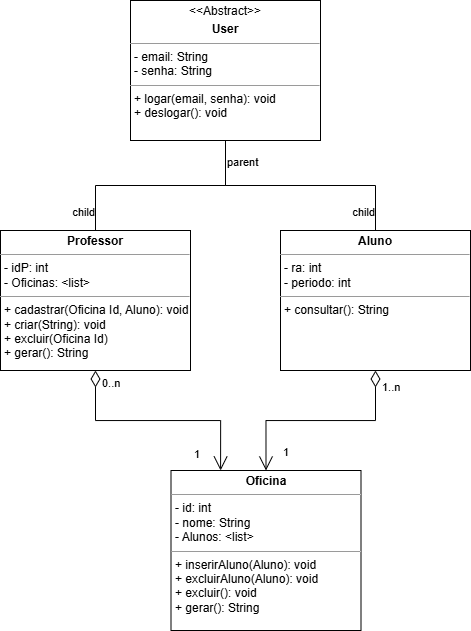

The diagram above was exported from draw.io. Its source (the exported page's mxGraphModel, read from the mxfile embedded in the PNG):
<mxGraphModel dx="953" dy="545" grid="1" gridSize="10" guides="1" tooltips="1" connect="1" arrows="1" fold="1" page="1" pageScale="1" pageWidth="850" pageHeight="1100" background="none" math="0" shadow="0">
  <root>
    <mxCell id="0" />
    <mxCell id="1" parent="0" />
    <mxCell id="5d2195bd80daf111-18" value="&lt;p style=&quot;margin:0px;margin-top:4px;text-align:center;&quot;&gt;&amp;lt;&amp;lt;Abstract&amp;gt;&amp;gt;&lt;/p&gt;&lt;p style=&quot;margin:0px;margin-top:4px;text-align:center;&quot;&gt;&lt;b&gt;User&lt;/b&gt;&lt;/p&gt;&lt;hr size=&quot;1&quot;&gt;&lt;p style=&quot;margin:0px;margin-left:4px;&quot;&gt;- email: String&lt;br&gt;- senha: String&lt;/p&gt;&lt;hr size=&quot;1&quot;&gt;&lt;p style=&quot;margin:0px;margin-left:4px;&quot;&gt;+ logar(email, senha): void&lt;br&gt;+ deslogar(): void&lt;/p&gt;" style="verticalAlign=top;align=left;overflow=fill;fontSize=12;fontFamily=Helvetica;html=1;rounded=0;shadow=0;comic=0;labelBackgroundColor=none;strokeWidth=1" parent="1" vertex="1">
      <mxGeometry x="320" y="40" width="190" height="140" as="geometry" />
    </mxCell>
    <mxCell id="JWl16R8acQaijJblRk7v-1" value="" style="endArrow=none;html=1;edgeStyle=orthogonalEdgeStyle;rounded=0;exitX=0.5;exitY=1;exitDx=0;exitDy=0;entryX=0.5;entryY=0;entryDx=0;entryDy=0;" edge="1" parent="1" source="5d2195bd80daf111-18" target="JWl16R8acQaijJblRk7v-4">
      <mxGeometry relative="1" as="geometry">
        <mxPoint x="340" y="280" as="sourcePoint" />
        <mxPoint x="250" y="270" as="targetPoint" />
      </mxGeometry>
    </mxCell>
    <mxCell id="JWl16R8acQaijJblRk7v-2" value="parent" style="edgeLabel;resizable=0;html=1;align=left;verticalAlign=bottom;" connectable="0" vertex="1" parent="JWl16R8acQaijJblRk7v-1">
      <mxGeometry x="-1" relative="1" as="geometry">
        <mxPoint y="30" as="offset" />
      </mxGeometry>
    </mxCell>
    <mxCell id="JWl16R8acQaijJblRk7v-3" value="child" style="edgeLabel;resizable=0;html=1;align=right;verticalAlign=bottom;" connectable="0" vertex="1" parent="JWl16R8acQaijJblRk7v-1">
      <mxGeometry x="1" relative="1" as="geometry">
        <mxPoint y="-10" as="offset" />
      </mxGeometry>
    </mxCell>
    <mxCell id="JWl16R8acQaijJblRk7v-4" value="&lt;p style=&quot;margin:0px;margin-top:4px;text-align:center;&quot;&gt;&lt;b style=&quot;background-color: transparent; color: light-dark(rgb(0, 0, 0), rgb(255, 255, 255));&quot;&gt;Professor&lt;/b&gt;&lt;/p&gt;&lt;hr size=&quot;1&quot;&gt;&lt;p style=&quot;margin:0px;margin-left:4px;&quot;&gt;- idP: int&lt;br&gt;- Oficinas: &amp;lt;list&amp;gt;&lt;/p&gt;&lt;hr size=&quot;1&quot;&gt;&lt;p style=&quot;margin:0px;margin-left:4px;&quot;&gt;+ cadastrar(Oficina Id, Aluno): void&lt;br&gt;+ criar(String): void&lt;/p&gt;&lt;p style=&quot;margin:0px;margin-left:4px;&quot;&gt;+ excluir(Oficina Id)&lt;/p&gt;&lt;p style=&quot;margin:0px;margin-left:4px;&quot;&gt;+ gerar(): String&lt;/p&gt;" style="verticalAlign=top;align=left;overflow=fill;fontSize=12;fontFamily=Helvetica;html=1;rounded=0;shadow=0;comic=0;labelBackgroundColor=none;strokeWidth=1" vertex="1" parent="1">
      <mxGeometry x="190" y="270" width="190" height="140" as="geometry" />
    </mxCell>
    <mxCell id="JWl16R8acQaijJblRk7v-6" value="&lt;p style=&quot;margin:0px;margin-top:4px;text-align:center;&quot;&gt;&lt;b style=&quot;background-color: transparent; color: light-dark(rgb(0, 0, 0), rgb(255, 255, 255));&quot;&gt;Aluno&lt;/b&gt;&lt;/p&gt;&lt;hr size=&quot;1&quot;&gt;&lt;p style=&quot;margin:0px;margin-left:4px;&quot;&gt;- ra: int&lt;br&gt;- periodo: int&lt;/p&gt;&lt;hr size=&quot;1&quot;&gt;&lt;p style=&quot;margin:0px;margin-left:4px;&quot;&gt;+ consultar(): String&lt;br&gt;&lt;/p&gt;" style="verticalAlign=top;align=left;overflow=fill;fontSize=12;fontFamily=Helvetica;html=1;rounded=0;shadow=0;comic=0;labelBackgroundColor=none;strokeWidth=1" vertex="1" parent="1">
      <mxGeometry x="470" y="270" width="190" height="140" as="geometry" />
    </mxCell>
    <mxCell id="JWl16R8acQaijJblRk7v-8" value="" style="endArrow=none;html=1;edgeStyle=orthogonalEdgeStyle;rounded=0;exitX=0.5;exitY=1;exitDx=0;exitDy=0;" edge="1" parent="1" source="5d2195bd80daf111-18" target="JWl16R8acQaijJblRk7v-6">
      <mxGeometry relative="1" as="geometry">
        <mxPoint x="378" y="190" as="sourcePoint" />
        <mxPoint x="260" y="280" as="targetPoint" />
      </mxGeometry>
    </mxCell>
    <mxCell id="JWl16R8acQaijJblRk7v-9" value="parent" style="edgeLabel;resizable=0;html=1;align=left;verticalAlign=bottom;" connectable="0" vertex="1" parent="JWl16R8acQaijJblRk7v-8">
      <mxGeometry x="-1" relative="1" as="geometry">
        <mxPoint y="30" as="offset" />
      </mxGeometry>
    </mxCell>
    <mxCell id="JWl16R8acQaijJblRk7v-10" value="child" style="edgeLabel;resizable=0;html=1;align=right;verticalAlign=bottom;" connectable="0" vertex="1" parent="JWl16R8acQaijJblRk7v-8">
      <mxGeometry x="1" relative="1" as="geometry">
        <mxPoint y="-10" as="offset" />
      </mxGeometry>
    </mxCell>
    <mxCell id="JWl16R8acQaijJblRk7v-11" value="&lt;p style=&quot;margin:0px;margin-top:4px;text-align:center;&quot;&gt;&lt;b&gt;Oficina&lt;/b&gt;&lt;/p&gt;&lt;hr size=&quot;1&quot;&gt;&lt;p style=&quot;margin:0px;margin-left:4px;&quot;&gt;- id: int&lt;br&gt;- nome: String&lt;/p&gt;&lt;p style=&quot;margin:0px;margin-left:4px;&quot;&gt;- Alunos: &amp;lt;list&amp;gt;&lt;/p&gt;&lt;hr size=&quot;1&quot;&gt;&lt;p style=&quot;margin:0px;margin-left:4px;&quot;&gt;+ inserirAluno(Aluno): void&lt;br&gt;+ excluirAluno(Aluno): void&lt;/p&gt;&lt;p style=&quot;margin:0px;margin-left:4px;&quot;&gt;+ excluir(): void&lt;/p&gt;&lt;p style=&quot;margin:0px;margin-left:4px;&quot;&gt;+ gerar(): String&lt;/p&gt;" style="verticalAlign=top;align=left;overflow=fill;fontSize=12;fontFamily=Helvetica;html=1;rounded=0;shadow=0;comic=0;labelBackgroundColor=none;strokeWidth=1" vertex="1" parent="1">
      <mxGeometry x="360.5" y="510" width="190" height="160" as="geometry" />
    </mxCell>
    <mxCell id="JWl16R8acQaijJblRk7v-13" value="Relation" style="endArrow=open;html=1;endSize=12;startArrow=diamondThin;startSize=14;startFill=0;edgeStyle=orthogonalEdgeStyle;rounded=0;exitX=0.5;exitY=1;exitDx=0;exitDy=0;textShadow=0;textOpacity=0;entryX=0.261;entryY=0;entryDx=0;entryDy=0;entryPerimeter=0;" edge="1" parent="1" source="JWl16R8acQaijJblRk7v-4" target="JWl16R8acQaijJblRk7v-11">
      <mxGeometry x="0.0027" relative="1" as="geometry">
        <mxPoint x="250" y="440" as="sourcePoint" />
        <mxPoint x="420" y="490" as="targetPoint" />
        <Array as="points">
          <mxPoint x="285" y="460" />
          <mxPoint x="410" y="460" />
        </Array>
        <mxPoint as="offset" />
      </mxGeometry>
    </mxCell>
    <mxCell id="JWl16R8acQaijJblRk7v-14" value="0..n" style="edgeLabel;resizable=0;html=1;align=left;verticalAlign=top;" connectable="0" vertex="1" parent="JWl16R8acQaijJblRk7v-13">
      <mxGeometry x="-1" relative="1" as="geometry">
        <mxPoint x="5" as="offset" />
      </mxGeometry>
    </mxCell>
    <mxCell id="JWl16R8acQaijJblRk7v-16" value="1..n" style="endArrow=open;html=1;endSize=12;startArrow=diamondThin;startSize=14;startFill=0;edgeStyle=orthogonalEdgeStyle;align=left;verticalAlign=bottom;rounded=0;entryX=0.5;entryY=0;entryDx=0;entryDy=0;exitX=0.5;exitY=1;exitDx=0;exitDy=0;" edge="1" parent="1" source="JWl16R8acQaijJblRk7v-6" target="JWl16R8acQaijJblRk7v-11">
      <mxGeometry x="-0.7551" y="5" relative="1" as="geometry">
        <mxPoint x="565" y="440" as="sourcePoint" />
        <mxPoint x="690" y="460" as="targetPoint" />
        <mxPoint as="offset" />
      </mxGeometry>
    </mxCell>
    <mxCell id="JWl16R8acQaijJblRk7v-17" value="1" style="edgeLabel;resizable=0;html=1;align=right;verticalAlign=top;" connectable="0" vertex="1" parent="1">
      <mxGeometry x="390" y="480.5" as="geometry" />
    </mxCell>
    <mxCell id="JWl16R8acQaijJblRk7v-18" value="1" style="edgeLabel;resizable=0;html=1;align=right;verticalAlign=top;" connectable="0" vertex="1" parent="1">
      <mxGeometry x="400" y="470" as="geometry">
        <mxPoint x="79" y="9" as="offset" />
      </mxGeometry>
    </mxCell>
  </root>
</mxGraphModel>